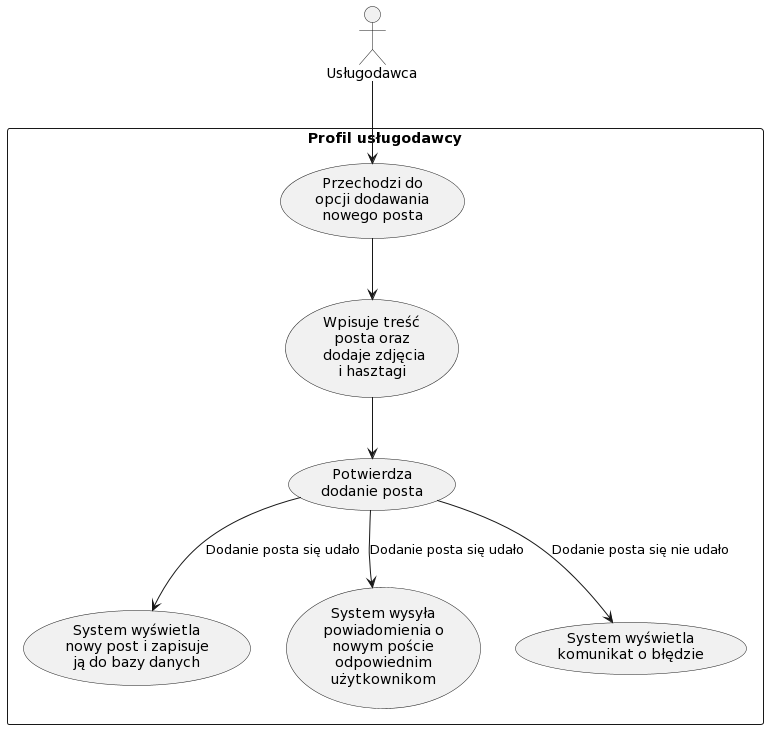

The diagram above was rendered by PlantUML. Its source (embedded in the PNG):
@startuml
actor Usługodawca as UG
rectangle "Profil usługodawcy" as Profile {
    UG --> (Przechodzi do\nopcji dodawania\nnowego posta)
    (Przechodzi do\nopcji dodawania\nnowego posta) --> (Wpisuje treść\nposta oraz\n dodaje zdjęcia\ni hasztagi)
    (Wpisuje treść\nposta oraz\n dodaje zdjęcia\ni hasztagi) --> (Potwierdza\ndodanie posta)
    (Potwierdza\ndodanie posta) --> (System wyświetla\nnowy post i zapisuje\nją do bazy danych) : Dodanie posta się udało
    (Potwierdza\ndodanie posta) --> (System wysyła\npowiadomienia o\nnowym poście\nodpowiednim\nużytkownikom) : Dodanie posta się udało
    (Potwierdza\ndodanie posta) --> (System wyświetla\nkomunikat o błędzie) : Dodanie posta się nie udało
}
@enduml